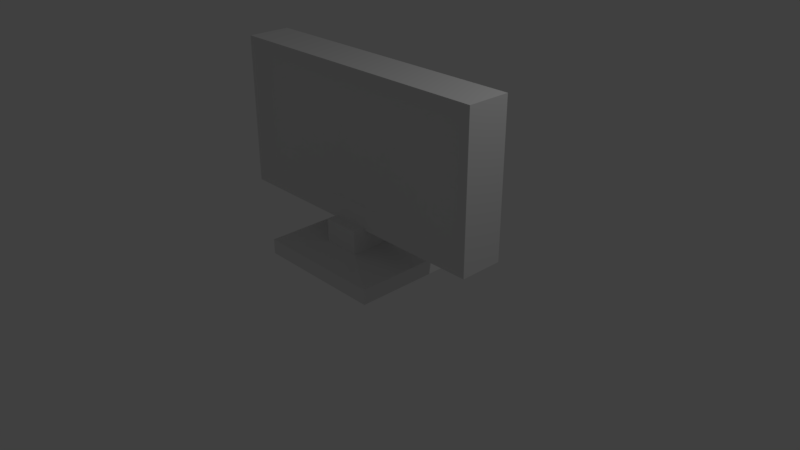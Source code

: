 # Source: computerMonitor.blend  (saved by Blender 2.79.0; exported with 4.5.12 LTS)
import bpy
from mathutils import Matrix  # noqa: F401  (used for matrix-valued properties, if any)

bpy.ops.wm.read_factory_settings(use_empty=True)
scene = bpy.context.scene
scene.name = 'Scene'

# ---- collections
col_collection_1 = bpy.data.collections.new('Collection 1'); scene.collection.children.link(col_collection_1)

# ---- materials (node trees are filled in below, after node groups)
mat_main = bpy.data.materials.new('Main')
mat_main.alpha_threshold = 0.0
mat_main.use_transparent_shadow = False
mat_main.roughness = 0.5
mat_main.line_color = (0.0, 0.0, 0.0, 1.0)
mat_screen = bpy.data.materials.new('Screen')
mat_screen.alpha_threshold = 0.0
mat_screen.use_transparent_shadow = False
mat_screen.roughness = 0.5

# ---- material node trees

# ---- world
world_world = bpy.data.worlds.new('World'); scene.world = world_world
world_world.color = (0.05088, 0.05088, 0.05088)
world_world.use_sun_shadow = False
world_world.sun_shadow_jitter_overblur = 0.0
world_world.cycles.sampling_method = 'MANUAL'

# ---- cameras
cam_camera = bpy.data.cameras.new('Camera')
cam_camera.clip_end = 100.0
cam_camera.lens = 35.0
cam_camera.sensor_width = 32.0
cam_camera.sensor_height = 18.0
cam_camera.ortho_scale = 7.314
cam_camera.dof.focus_distance = 0.0
cam_camera.dof.aperture_fstop = 128.0

# ---- lights
light_lamp = bpy.data.lights.new('Lamp', 'POINT')
light_lamp.transmission_factor = 0.0
light_lamp.cutoff_distance = 30.0
light_lamp.energy = 100.0
light_lamp.shadow_buffer_clip_start = 1.001
light_lamp.shadow_soft_size = 0.1
light_lamp.shadow_maximum_resolution = 0.006
light_lamp.use_absolute_resolution = True

# ---- meshes
me_cube = bpy.data.meshes.new('Cube')
me_cube.from_pydata([(1.9, 0.2894, 0.532), (1.678, -0.1807, 0.7541), (-1.678, -0.1807, 0.7541), (-1.9, 0.2894, 0.532), (1.9, 0.2894, 2.532), (1.678, -0.1807, 2.31), (-1.678, -0.1807, 2.31), (-1.9, 0.2894, 2.532), (1.9, -0.2894, 0.532), (-1.9, -0.2894, 0.532), (1.9, -0.2894, 2.532), (-1.9, -0.2894, 2.532), (-0.2506, -0.4526, 0.2506), (-0.2506, -0.4526, 0.5628), (-0.2506, 0.4526, 0.2506), (-0.2506, 0.4526, 0.5628), (0.2506, -0.4526, 0.2506), (0.2506, -0.4526, 0.5628), (0.2506, 0.4526, 0.2506), (0.2506, 0.4526, 0.5628), (-0.8753, 0.8493, 0.1811), (-0.8753, -0.8493, 0.1811), (0.8753, 0.8493, 0.1811), (0.8753, -0.8493, 0.1811), (-0.8753, 0.8493, -0.01891), (-0.8753, -0.8493, -0.01891), (0.8753, 0.8493, -0.01891), (0.8753, -0.8493, -0.01891), (-1.192e-07, -0.1807, 0.7541), (1.678, -0.1807, 1.532), (-1.678, -0.1807, 1.532), (-7.153e-07, -0.1807, 2.31), (-4.768e-07, -0.1807, 1.532)], [], [(0, 8, 9, 3), (4, 7, 11, 10), (0, 4, 10, 8), (32, 31, 6, 30), (9, 11, 7, 3), (4, 0, 3, 7), (1, 28, 2, 9, 8), (5, 29, 1, 8, 10), (2, 30, 6, 11, 9), (6, 31, 5, 10, 11), (12, 13, 15, 14), (14, 15, 19, 18), (18, 19, 17, 16), (16, 17, 13, 12), (16, 12, 21, 23), (19, 15, 13, 17), (22, 23, 27, 26), (14, 18, 22, 20), (12, 14, 20, 21), (18, 16, 23, 22), (24, 26, 27, 25), (21, 20, 24, 25), (23, 21, 25, 27), (20, 22, 26, 24), (28, 32, 30, 2), (1, 29, 32, 28), (29, 5, 31, 32)])
me_cube.polygons.foreach_set('material_index', [0, 0, 0, 1, 0, 0, 0, 0, 0, 0, 0, 0, 0, 0, 0, 0, 0, 0, 0, 0, 0, 0, 0, 0, 1, 1, 1])
_uv = me_cube.uv_layers.new(name='UVMap')
_uv.uv.foreach_set('vector', [0.0, 0.0, 0.0, 0.0, 0.0, 0.0, 0.0, 0.0, 0.0, 0.0, 0.0, 0.0, 0.0, 0.0, 0.0, 0.0, 0.0, 0.0, 0.0, 0.0, 0.0, 0.0, 0.0, 0.0, 0.5, 0.5, 0.5, 1.0, 0.0, 1.0, 0.0, 0.5, 0.0, 0.0, 0.0, 0.0, 0.0, 0.0, 0.0, 0.0, 0.0, 0.0, 0.0, 0.0, 0.0, 0.0, 0.0, 0.0, 0.0, 0.0, 0.0, 0.0, 0.0, 0.0, 0.0, 0.0, 0.0, 0.0, 0.0, 0.0, 0.0, 0.0, 0.0, 0.0, 0.0, 0.0, 0.0, 0.0, 0.0, 0.0, 0.0, 0.0, 0.0, 0.0, 0.0, 0.0, 0.0, 0.0, 0.0, 0.0, 0.0, 0.0, 0.0, 0.0, 0.0, 0.0, 0.0, 0.0, 0.0, 0.0, 0.0, 0.0, 0.0, 0.0, 0.0, 0.0, 0.0, 0.0, 0.0, 0.0, 0.0, 0.0, 0.0, 0.0, 0.0, 0.0, 0.0, 0.0, 0.0, 0.0, 0.0, 0.0, 0.0, 0.0, 0.0, 0.0, 0.0, 0.0, 0.0, 0.0, 0.0, 0.0, 0.0, 0.0, 0.0, 0.0, 0.0, 0.0, 0.0, 0.0, 0.0, 0.0, 0.0, 0.0, 0.0, 0.0, 0.0, 0.0, 0.0, 0.0, 0.0, 0.0, 0.0, 0.0, 0.0, 0.0, 0.0, 0.0, 0.0, 0.0, 0.0, 0.0, 0.0, 0.0, 0.0, 0.0, 0.0, 0.0, 0.0, 0.0, 0.0, 0.0, 0.0, 0.0, 0.0, 0.0, 0.0, 0.0, 0.0, 0.0, 0.0, 0.0, 0.0, 0.0, 0.0, 0.0, 0.0, 0.0, 0.0, 0.0, 0.0, 0.0, 0.0, 0.0, 0.0, 0.0, 0.0, 0.0, 0.0, 0.0, 0.0, 0.0, 0.0, 0.0, 0.0, 0.0, 0.0, 0.0, 0.0, 0.0, 0.5, 0.0, 0.5, 0.5, 0.0, 0.5, 8.152e-08, 0.0, 1.0, 0.0, 1.0, 0.5, 0.5, 0.5, 0.5, 0.0, 1.0, 0.5, 1.0, 1.0, 0.5, 1.0, 0.5, 0.5])
me_cube.materials.append(mat_main)
me_cube.materials.append(mat_screen)
me_cube.use_remesh_preserve_volume = False
me_cube.use_remesh_preserve_attributes = False
me_cube.use_mirror_vertex_groups = False
me_cube.update()

# ---- objects
ob_cube = bpy.data.objects.new('Cube', me_cube)
ob_lamp = bpy.data.objects.new('Lamp', light_lamp)
ob_camera = bpy.data.objects.new('Camera', cam_camera)

# ---- transforms, parenting, visibility, modifiers, constraints
ob_cube.location = (0.0, 0.0, 0.0)
ob_cube.lock_rotations_4d = False
ob_cube.empty_display_type = 'ARROWS'
ob_cube.lineart.crease_threshold = 0.0
ob_lamp.location = (4.076, 1.005, 5.904)
ob_lamp.rotation_euler = (0.6503, 0.05522, 1.866)
ob_lamp.lock_rotations_4d = False
ob_lamp.empty_display_type = 'ARROWS'
ob_lamp.color = (0.0, 0.0, 0.0, 0.0)
ob_lamp.lineart.crease_threshold = 0.0
ob_camera.location = (7.481, -6.508, 5.344)
ob_camera.rotation_euler = (1.109, 0.0, 0.8149)
ob_camera.lock_rotations_4d = False
ob_camera.empty_display_type = 'ARROWS'
ob_camera.color = (0.0, 0.0, 0.0, 0.0)
ob_camera.display_type = 'WIRE'
ob_camera.lineart.crease_threshold = 0.0

# ---- collection membership
col_collection_1.objects.link(ob_cube)
col_collection_1.objects.link(ob_lamp)
col_collection_1.objects.link(ob_camera)

# ---- scene / render settings (as saved in the file)
scene.camera = ob_camera
scene.frame_start = 1; scene.frame_end = 250; scene.frame_set(1)
scene.render.engine = 'BLENDER_EEVEE_NEXT'
scene.render.resolution_percentage = 50
scene.render.dither_intensity = 0.0
scene.cycles.use_denoising = False
scene.cycles.samples = 128
scene.cycles.sampling_pattern = 'TABULATED_SOBOL'
scene.cycles.use_adaptive_sampling = False
scene.cycles.use_light_tree = False
scene.cycles.blur_glossy = 0.0
scene.cycles.sample_clamp_indirect = 0.0
scene.view_settings.view_transform = 'Standard'
bpy.context.view_layer.update()
